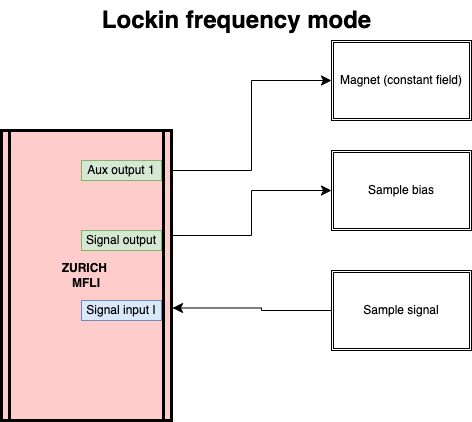

The diagram above was exported from draw.io. Its source (the exported page's mxGraphModel, read from the mxfile embedded in the PNG):
<mxGraphModel dx="954" dy="514" grid="1" gridSize="10" guides="1" tooltips="1" connect="1" arrows="1" fold="1" page="1" pageScale="1" pageWidth="826" pageHeight="1169" background="none" math="0" shadow="0">
  <root>
    <mxCell id="0" />
    <mxCell id="1" parent="0" />
    <mxCell id="DxYXBjAnVU_QzChKZtPX-119" value="Lockin frequency mode" style="text;strokeColor=none;fillColor=none;html=1;fontSize=24;fontStyle=1;verticalAlign=middle;align=center;" parent="1" vertex="1">
      <mxGeometry x="335" y="190" width="100" height="40" as="geometry" />
    </mxCell>
    <mxCell id="5" value="ZURICH &#10;MFLI" style="shape=process;whiteSpace=wrap;align=center;verticalAlign=middle;size=0.0475;fontStyle=1;strokeWidth=3;fillColor=#FFCCCC" parent="1" vertex="1">
      <mxGeometry x="150" y="320" width="170" height="290" as="geometry" />
    </mxCell>
    <mxCell id="DxYXBjAnVU_QzChKZtPX-102" value="Magnet (constant field)" style="shape=ext;double=1;rounded=0;whiteSpace=wrap;html=1;" parent="1" vertex="1">
      <mxGeometry x="480" y="230" width="140" height="80" as="geometry" />
    </mxCell>
    <mxCell id="DxYXBjAnVU_QzChKZtPX-103" value="Sample bias" style="shape=ext;double=1;rounded=0;whiteSpace=wrap;html=1;" parent="1" vertex="1">
      <mxGeometry x="480" y="340" width="140" height="80" as="geometry" />
    </mxCell>
    <mxCell id="DxYXBjAnVU_QzChKZtPX-104" value="Sample signal" style="shape=ext;double=1;rounded=0;whiteSpace=wrap;html=1;" parent="1" vertex="1">
      <mxGeometry x="480" y="460" width="140" height="80" as="geometry" />
    </mxCell>
    <mxCell id="DxYXBjAnVU_QzChKZtPX-106" value="" style="edgeStyle=elbowEdgeStyle;elbow=horizontal;endArrow=classic;html=1;curved=0;rounded=0;endSize=8;startSize=8;entryX=0;entryY=0.5;entryDx=0;entryDy=0;" parent="1" target="DxYXBjAnVU_QzChKZtPX-102" edge="1">
      <mxGeometry width="50" height="50" relative="1" as="geometry">
        <mxPoint x="320" y="360" as="sourcePoint" />
        <mxPoint x="370" y="310" as="targetPoint" />
        <Array as="points">
          <mxPoint x="400" y="300" />
        </Array>
      </mxGeometry>
    </mxCell>
    <mxCell id="DxYXBjAnVU_QzChKZtPX-107" value="" style="edgeStyle=elbowEdgeStyle;elbow=horizontal;endArrow=classic;html=1;curved=0;rounded=0;endSize=8;startSize=8;entryX=0;entryY=0.5;entryDx=0;entryDy=0;" parent="1" target="DxYXBjAnVU_QzChKZtPX-103" edge="1">
      <mxGeometry width="50" height="50" relative="1" as="geometry">
        <mxPoint x="320" y="425" as="sourcePoint" />
        <mxPoint x="480" y="335" as="targetPoint" />
        <Array as="points">
          <mxPoint x="400" y="365" />
        </Array>
      </mxGeometry>
    </mxCell>
    <mxCell id="DxYXBjAnVU_QzChKZtPX-108" value="" style="edgeStyle=elbowEdgeStyle;elbow=horizontal;endArrow=classic;html=1;curved=0;rounded=0;endSize=8;startSize=8;exitX=0;exitY=0.5;exitDx=0;exitDy=0;entryX=1.006;entryY=0.612;entryDx=0;entryDy=0;entryPerimeter=0;" parent="1" source="DxYXBjAnVU_QzChKZtPX-104" target="5" edge="1">
      <mxGeometry width="50" height="50" relative="1" as="geometry">
        <mxPoint x="330" y="522.5" as="sourcePoint" />
        <mxPoint x="320" y="484" as="targetPoint" />
        <Array as="points">
          <mxPoint x="410" y="462.5" />
        </Array>
      </mxGeometry>
    </mxCell>
    <UserObject label="Signal input I" placeholders="1" name="Variable" id="DxYXBjAnVU_QzChKZtPX-111">
      <mxCell style="text;html=1;strokeColor=#6c8ebf;fillColor=#dae8fc;align=center;verticalAlign=middle;whiteSpace=wrap;overflow=hidden;" parent="1" vertex="1">
        <mxGeometry x="230" y="490" width="80" height="20" as="geometry" />
      </mxCell>
    </UserObject>
    <UserObject label="Signal output" placeholders="1" name="Variable" id="DxYXBjAnVU_QzChKZtPX-115">
      <mxCell style="text;html=1;strokeColor=#82b366;fillColor=#d5e8d4;align=center;verticalAlign=middle;whiteSpace=wrap;overflow=hidden;" parent="1" vertex="1">
        <mxGeometry x="230" y="420" width="80" height="20" as="geometry" />
      </mxCell>
    </UserObject>
    <UserObject label="Aux output 1" placeholders="1" name="Variable" id="DxYXBjAnVU_QzChKZtPX-116">
      <mxCell style="text;html=1;strokeColor=#82b366;fillColor=#d5e8d4;align=center;verticalAlign=middle;whiteSpace=wrap;overflow=hidden;" parent="1" vertex="1">
        <mxGeometry x="230" y="350" width="80" height="20" as="geometry" />
      </mxCell>
    </UserObject>
  </root>
</mxGraphModel>